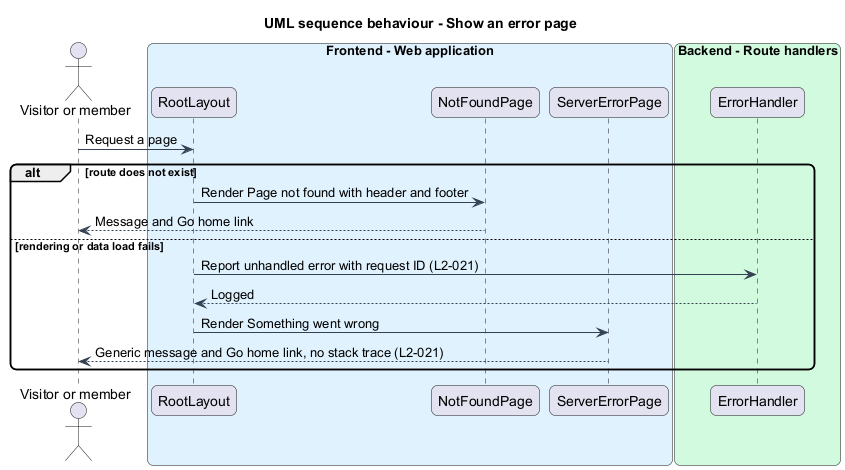

The diagram above was rendered by PlantUML. Its source (embedded in the PNG):
@startuml
title UML sequence behaviour - Show an error page
skinparam backgroundColor #FFFFFF
skinparam shadowing false
skinparam roundcorner 12
skinparam defaultFontName Arial
skinparam ArrowColor #344054
actor "Visitor or member" as actor
box "Frontend - Web application" #E0F2FE
  participant "RootLayout" as layout
  participant "NotFoundPage" as nf
  participant "ServerErrorPage" as err
end box
box "Backend - Route handlers" #D1FADF
  participant "ErrorHandler" as handler
end box
actor -> layout : Request a page
alt route does not exist
  layout -> nf : Render Page not found with header and footer
  nf --> actor : Message and Go home link
else rendering or data load fails
  layout -> handler : Report unhandled error with request ID (L2-021)
  handler --> layout : Logged
  layout -> err : Render Something went wrong
  err --> actor : Generic message and Go home link, no stack trace (L2-021)
end
@enduml